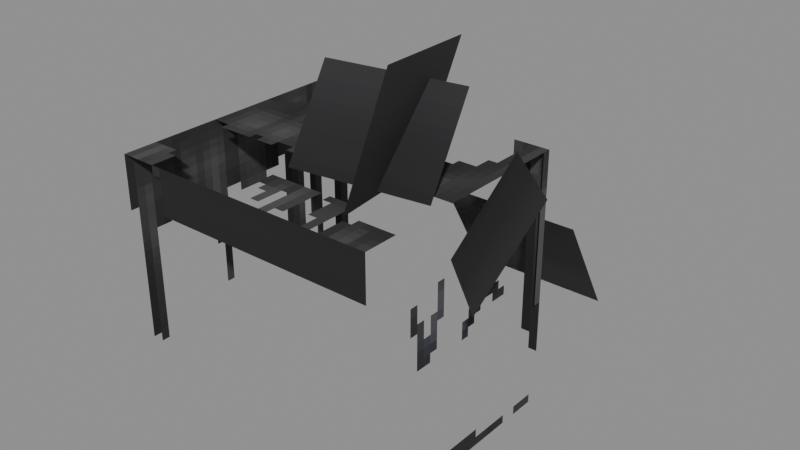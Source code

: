 # Source: Undead_Zombie_Models_Attachments_Head_Haircuts_Head_Bandage.blend  (saved by Blender 5.0.119; exported with 4.5.12 LTS)
import bpy
from mathutils import Matrix  # noqa: F401  (used for matrix-valued properties, if any)

bpy.ops.wm.read_factory_settings(use_empty=True)
scene = bpy.context.scene
scene.name = 'Scene'

# ---- collections
col_widgets = bpy.data.collections.new('Widgets'); scene.collection.children.link(col_widgets)
col_widgets.hide_viewport = True

# ---- images (referenced by path relative to the original .blend; pixels are not part of the script)
import os
ASSET_DIR = os.environ.get("B2B_ASSET_DIR", "")  # directory of the original .blend (textures are referenced by path, not embedded)
HERE = os.path.dirname(os.path.abspath(__file__))  # packed textures are extracted next to this script under _unpacked/

def load_image(name, relpath, width, height, colorspace="sRGB"):
    """Load a texture the original file referenced (path relative to the .blend, or extracted next to this script)."""
    p = next((c for c in (os.path.join(HERE, relpath), os.path.join(ASSET_DIR, relpath)) if relpath and os.path.exists(c)), "")
    if p:
        img = bpy.data.images.load(p, check_existing=True)
        img.name = name
    else:  # same state as the original file: an image datablock whose file is absent (Cycles renders it pink)
        img = bpy.data.images.new(name, width, height)
        img.source = "FILE"
        img.filepath = "//" + (relpath or name)
    img.colorspace_settings.name = colorspace
    return img
img_image_0 = load_image('Image_0', '_unpacked/Image_0.be617101.png', 64, 64, 'sRGB')

# ---- materials (node trees are filled in below, after node groups)
mat_material_0 = bpy.data.materials.new('Material_0')

# ---- material node trees
mat_material_0.use_nodes = True; mat_material_0.node_tree.nodes.clear()
_N = mat_material_0.node_tree.nodes; _L = mat_material_0.node_tree.links
n0 = _N.new('ShaderNodeBsdfPrincipled'); n0.name = 'Principled BSDF'; n0.location = (10, 300)
n0.inputs[2].default_value = 1.0
n1 = _N.new('ShaderNodeOutputMaterial'); n1.name = 'Material Output'; n1.location = (300, 300)
n2 = _N.new('NodeFrame'); n2.name = 'Frame'; n2.location = (0, 0)
n2.label = 'Alpha Clip'
n2.width = 150
n3 = _N.new('ShaderNodeMath'); n3.name = 'Math'; n3.location = (-340, -20)
n3.operation = 'SUBTRACT'
n3.inputs[0].default_value = 1.0
n4 = _N.new('ShaderNodeMath'); n4.name = 'Math.001'; n4.location = (-540, -20)
n4.operation = 'LESS_THAN'
n4.inputs[1].default_value = 0.05
n5 = _N.new('ShaderNodeTexImage'); n5.name = 'Image Texture'; n5.location = (-840, 210)
n5.label = 'BASE COLOR'
n5.image = img_image_0
n5.interpolation = 'Closest'
n5.extension = 'EXTEND'
n3.parent = n2
n4.parent = n2
_L.new(n0.outputs[0], n1.inputs[0])
_L.new(n3.outputs[0], n0.inputs[4])
_L.new(n4.outputs[0], n3.inputs[1])
_L.new(n5.outputs[0], n0.inputs[0])
_L.new(n5.outputs[1], n4.inputs[0])
n1.is_active_output = True

# ---- meshes
me_mesh_0 = bpy.data.meshes.new('Mesh_0')
me_mesh_0.from_pydata([(0.9563, -0.8365, 0.7563), (0.9563, 0.8346, 0.7585), (0.9563, -0.8341, -1.062), (0.9563, 0.837, -1.06), (-0.9563, 0.8346, 0.7585), (-0.9563, -0.8365, 0.7563), (-0.9563, 0.837, -1.06), (-0.9563, -0.8341, -1.062), (-0.9563, 0.8346, 0.7585), (0.9563, 0.8346, 0.7585), (-0.9563, -0.8365, 0.7563), (0.9563, -0.8365, 0.7563), (-0.9563, -0.8341, -1.062), (0.9563, -0.8341, -1.062), (-0.9563, 0.837, -1.06), (0.9563, 0.837, -1.06), (-0.9563, -0.8365, 0.7563), (0.9563, -0.8365, 0.7563), (-0.9563, -0.8341, -1.062), (0.9563, -0.8341, -1.062), (0.9563, 0.8346, 0.7585), (-0.9563, 0.8346, 0.7585), (0.9563, 0.837, -1.06), (-0.9563, 0.837, -1.06), (0.5336, 0.492, 1.474), (0.5336, 0.492, 1.474), (0.3514, 0.3339, 0.6332), (0.3514, 0.3339, 0.6332), (0.7934, -0.4657, 1.598), (0.7935, -0.4657, 1.598), (0.6112, -0.6238, 0.7569), (0.6113, -0.6238, 0.7569), (0.7934, -0.4657, 1.598), (0.5336, 0.492, 1.474), (0.7935, -0.4657, 1.598), (0.5336, 0.492, 1.474), (0.6113, -0.6238, 0.7569), (0.3514, 0.3339, 0.6332), (0.6112, -0.6238, 0.7569), (0.3514, 0.3339, 0.6332), (0.7935, -0.4657, 1.598), (0.5336, 0.492, 1.474), (0.6113, -0.6238, 0.7569), (0.3514, 0.3339, 0.6332), (0.5336, 0.492, 1.474), (0.7934, -0.4657, 1.598), (0.3514, 0.3339, 0.6332), (0.6112, -0.6238, 0.7569), (0.8236, 0.185, 1.311), (0.8236, 0.185, 1.311), (0.8725, -0.2059, 0.7472), (0.8725, -0.2059, 0.7471), (-0.1721, 0.0946, 1.287), (-0.172, 0.09455, 1.287), (-0.1231, -0.2963, 0.7233), (-0.1231, -0.2964, 0.7234), (-0.1721, 0.0946, 1.287), (0.8236, 0.185, 1.311), (-0.172, 0.09455, 1.287), (0.8236, 0.185, 1.311), (-0.1231, -0.2964, 0.7234), (0.8725, -0.2059, 0.7472), (-0.1231, -0.2963, 0.7233), (0.8725, -0.2059, 0.7471), (-0.172, 0.09455, 1.287), (0.8236, 0.185, 1.311), (-0.1231, -0.2964, 0.7234), (0.8725, -0.2059, 0.7472), (0.8236, 0.185, 1.311), (-0.1721, 0.0946, 1.287), (0.8725, -0.2059, 0.7471), (-0.1231, -0.2963, 0.7233), (1.302, -0.3824, 0.2952), (1.302, -0.3823, 0.2952), (0.7981, 0.08423, 0.2663), (0.7982, 0.08427, 0.2663), (1.533, -0.09284, 0.9476), (1.533, -0.09288, 0.9476), (1.029, 0.3737, 0.9186), (1.029, 0.3737, 0.9187), (1.533, -0.09284, 0.9476), (1.302, -0.3823, 0.2952), (1.533, -0.09288, 0.9476), (1.302, -0.3824, 0.2952), (1.029, 0.3737, 0.9187), (0.7981, 0.08423, 0.2663), (1.029, 0.3737, 0.9186), (0.7982, 0.08427, 0.2663), (1.533, -0.09288, 0.9476), (1.302, -0.3824, 0.2952), (1.029, 0.3737, 0.9187), (0.7981, 0.08423, 0.2663), (1.302, -0.3823, 0.2952), (1.533, -0.09284, 0.9476), (0.7982, 0.08427, 0.2663), (1.029, 0.3737, 0.9186), (1.125, 1.307, -0.4547), (1.125, 1.307, -0.4547), (1.125, 0.8058, 0.4107), (1.125, 0.8058, 0.4106), (0.125, 1.307, -0.4547), (0.125, 1.307, -0.4547), (0.125, 0.8058, 0.4106), (0.125, 0.8058, 0.4107), (0.125, 1.307, -0.4547), (1.125, 1.307, -0.4547), (0.125, 1.307, -0.4547), (1.125, 1.307, -0.4547), (0.125, 0.8058, 0.4107), (1.125, 0.8058, 0.4107), (0.125, 0.8058, 0.4106), (1.125, 0.8058, 0.4106), (0.125, 1.307, -0.4547), (1.125, 1.307, -0.4547), (0.125, 0.8058, 0.4107), (1.125, 0.8058, 0.4107), (1.125, 1.307, -0.4547), (0.125, 1.307, -0.4547), (1.125, 0.8058, 0.4106), (0.125, 0.8058, 0.4106)], [], [(0, 2, 1), (2, 3, 1), (4, 6, 5), (6, 7, 5), (8, 10, 9), (10, 11, 9), (12, 14, 13), (14, 15, 13), (16, 18, 17), (18, 19, 17), (20, 22, 21), (22, 23, 21), (24, 26, 25), (26, 27, 25), (28, 30, 29), (30, 31, 29), (32, 34, 33), (34, 35, 33), (36, 38, 37), (38, 39, 37), (40, 42, 41), (42, 43, 41), (44, 46, 45), (46, 47, 45), (48, 50, 49), (50, 51, 49), (52, 54, 53), (54, 55, 53), (56, 58, 57), (58, 59, 57), (60, 62, 61), (62, 63, 61), (64, 66, 65), (66, 67, 65), (68, 70, 69), (70, 71, 69), (72, 74, 73), (74, 75, 73), (76, 78, 77), (78, 79, 77), (80, 82, 81), (82, 83, 81), (84, 86, 85), (86, 87, 85), (88, 90, 89), (90, 91, 89), (92, 94, 93), (94, 95, 93), (96, 98, 97), (98, 99, 97), (100, 102, 101), (102, 103, 101), (104, 106, 105), (106, 107, 105), (108, 110, 109), (110, 111, 109), (112, 114, 113), (114, 115, 113), (116, 118, 117), (118, 119, 117)])
me_mesh_0.polygons.foreach_set('use_smooth', [0, 0, 0, 0, 0, 0, 0, 0, 0, 0, 0, 0, 1, 1, 0, 1, 1, 1, 1, 1, 0, 0, 0, 0, 1, 1, 1, 1, 1, 0, 1, 1, 0, 0, 0, 0, 1, 0, 1, 1, 0, 0, 1, 1, 0, 0, 0, 0, 1, 1, 0, 0, 1, 1, 1, 1, 0, 0, 0, 0])
_uv = me_mesh_0.uv_layers.new(name='UVMap')
_uv.uv.foreach_set('vector', [0.4844, 0.9062, 0.4844, 0.4531, 0.9219, 0.9062, 0.4844, 0.4531, 0.9219, 0.4531, 0.9219, 0.9062, 0.4688, 0.4531, 0.4688, 0.0, 0.9062, 0.4531, 0.4688, 0.0, 0.9062, 0.0, 0.9062, 0.4531, 0.0, 0.8906, 0.0, 0.4531, 0.4688, 0.8906, 0.0, 0.4531, 0.4688, 0.4531, 0.4688, 0.8906, 0.0, 1.0, 0.0, 1.0, 0.0, 1.0, 0.0, 1.0, 0.0, 1.0, 0.0, 1.0, 0.9062, 0.4531, 0.9062, 0.0, 1.375, 0.4531, 0.9062, 0.0, 1.375, 0.0, 1.375, 0.4531, 0.0, 0.4531, 0.0, 0.0, 0.4688, 0.4531, 0.0, 0.0, 0.4688, 0.0, 0.4688, 0.4531, 0.0, 1.0, 0.0, 1.0, 0.0, 1.0, 0.0, 1.0, 0.0, 1.0, 0.0, 1.0, 0.0, 1.0, 0.0, 1.0, 0.0, 1.0, 0.0, 1.0, 0.0, 1.0, 0.0, 1.0, 0.0, 1.0, 0.0, 1.0, 0.0, 1.0, 0.0, 1.0, 0.0, 1.0, 0.0, 1.0, 0.0, 1.0, 0.0, 1.0, 0.0, 1.0, 0.0, 1.0, 0.0, 1.0, 0.0, 1.0, 1.25, 0.7344, 1.25, 0.5156, 1.5, 0.7344, 1.25, 0.5156, 1.5, 0.5156, 1.5, 0.7344, 0.0, 1.0, 0.0, 1.0, 0.0, 1.0, 0.0, 1.0, 0.0, 1.0, 0.0, 1.0, 0.0, 1.0, 0.0, 1.0, 0.0, 1.0, 0.0, 1.0, 0.0, 1.0, 0.0, 1.0, 0.0, 1.0, 0.0, 1.0, 0.0, 1.0, 0.0, 1.0, 0.0, 1.0, 0.0, 1.0, 0.0, 1.0, 0.0, 1.0, 0.0, 1.0, 0.0, 1.0, 0.0, 1.0, 0.0, 1.0, 0.0, 1.0, 0.0, 1.0, 0.0, 1.0, 0.0, 1.0, 0.0, 1.0, 0.0, 1.0, 1.25, 0.6875, 1.25, 0.5156, 1.0, 0.6875, 1.25, 0.5156, 1.0, 0.5156, 1.0, 0.6875, 0.0, 1.0, 0.0, 1.0, 0.0, 1.0, 0.0, 1.0, 0.0, 1.0, 0.0, 1.0, 0.0, 1.0, 0.0, 1.0, 0.0, 1.0, 0.0, 1.0, 0.0, 1.0, 0.0, 1.0, 0.0, 1.0, 0.0, 1.0, 0.0, 1.0, 0.0, 1.0, 0.0, 1.0, 0.0, 1.0, 0.0, 1.0, 0.0, 1.0, 0.0, 1.0, 0.0, 1.0, 0.0, 1.0, 0.0, 1.0, 0.0, 1.0, 0.0, 1.0, 0.0, 1.0, 0.0, 1.0, 0.0, 1.0, 0.0, 1.0, 1.0, 0.6875, 1.0, 0.5156, 1.188, 0.6875, 1.0, 0.5156, 1.188, 0.5156, 1.188, 0.6875, 0.0, 1.0, 0.0, 1.0, 0.0, 1.0, 0.0, 1.0, 0.0, 1.0, 0.0, 1.0, 0.0, 1.0, 0.0, 1.0, 0.0, 1.0, 0.0, 1.0, 0.0, 1.0, 0.0, 1.0, 0.0, 1.0, 0.0, 1.0, 0.0, 1.0, 0.0, 1.0, 0.0, 1.0, 0.0, 1.0, 0.0, 1.0, 0.0, 1.0, 0.0, 1.0, 0.0, 1.0, 0.0, 1.0, 0.0, 1.0, 0.0, 1.0, 0.0, 1.0, 0.0, 1.0, 0.0, 1.0, 0.0, 1.0, 0.0, 1.0, 1.25, 0.7031, 1.25, 0.9531, 1.0, 0.7031, 1.25, 0.9531, 1.0, 0.9531, 1.0, 0.7031, 0.0, 1.0, 0.0, 1.0, 0.0, 1.0, 0.0, 1.0, 0.0, 1.0, 0.0, 1.0])
me_mesh_0.materials.append(mat_material_0)
me_mesh_0.update()
me_mesh_0.normals_split_custom_set([tuple(v) for v in zip(*[iter([1.0, 0.0, 0.0, 1.0, 0.0, 0.0, 1.0, 0.0, 0.0, 1.0, 0.0, 0.0, 1.0, 0.0, 0.0, 1.0, 0.0, 0.0, -1.0, 0.0, 0.0, -1.0, 0.0, 0.0, -1.0, 0.0, 0.0, -1.0, 0.0, 0.0, -1.0, 0.0, 0.0, -1.0, 0.0, 0.0, 0.0, -0.001309, 1.0, 0.0, -0.001309, 1.0, 0.0, -0.001309, 1.0, 0.0, -0.001309, 1.0, 0.0, -0.001309, 1.0, 0.0, -0.001309, 1.0, 0.0, 0.001309, -1.0, 0.0, 0.001309, -1.0, 0.0, 0.001309, -1.0, 0.0, 0.001309, -1.0, 0.0, 0.001309, -1.0, 0.0, 0.001309, -1.0, 0.0, -1.0, -0.001309, 0.0, -1.0, -0.001309, 0.0, -1.0, -0.001309, 0.0, -1.0, -0.001309, 0.0, -1.0, -0.001309, 0.0, -1.0, -0.001309, 0.0, 1.0, 0.001309, 0.0, 1.0, 0.001309, 0.0, 1.0, 0.001309, 0.0, 1.0, 0.001309, 0.0, 1.0, 0.001309, 0.0, 1.0, 0.001309, -0.2598, 0.9577, -0.1237, -0.2599, 0.9577, -0.1237, -0.2599, 0.9577, -0.1237, -0.2599, 0.9577, -0.1237, -0.2599, 0.9577, -0.1237, -0.2599, 0.9577, -0.1237, 0.2599, -0.9577, 0.1237, 0.2599, -0.9577, 0.1237, 0.2599, -0.9577, 0.1237, 0.2598, -0.9577, 0.1237, 0.2598, -0.9577, 0.1237, 0.2598, -0.9577, 0.1237, 0.2082, 0.1807, 0.9612, 0.2082, 0.1807, 0.9612, 0.2083, 0.1807, 0.9612, 0.2082, 0.1807, 0.9612, 0.2083, 0.1807, 0.9612, 0.2083, 0.1807, 0.9612, -0.2082, -0.1807, -0.9612, -0.2082, -0.1807, -0.9612, -0.2083, -0.1807, -0.9612, -0.2082, -0.1807, -0.9612, -0.2083, -0.1807, -0.9612, -0.2083, -0.1807, -0.9612, 0.9429, 0.224, -0.2464, 0.9429, 0.224, -0.2464, 0.9429, 0.224, -0.2464, 0.9429, 0.224, -0.2464, 0.9429, 0.224, -0.2464, 0.9429, 0.224, -0.2464, -0.9429, -0.224, 0.2464, -0.9429, -0.224, 0.2464, -0.9429, -0.224, 0.2464, -0.9429, -0.224, 0.2464, -0.9429, -0.224, 0.2464, -0.9429, -0.224, 0.2464, 0.9956, 0.09042, 0.02381, 0.9956, 0.09038, 0.02382, 0.9956, 0.09046, 0.0238, 0.9956, 0.09038, 0.02382, 0.9956, 0.09038, 0.02382, 0.9956, 0.09046, 0.0238, -0.9956, -0.09038, -0.02381, -0.9956, -0.09027, -0.0238, -0.9956, -0.09018, -0.02381, -0.9956, -0.09027, -0.0238, -0.9956, -0.09046, -0.02381, -0.9956, -0.09018, -0.02381, -0.07123, 0.5686, 0.8195, -0.07123, 0.5686, 0.8195, -0.07123, 0.5686, 0.8195, -0.0712, 0.5684, 0.8196, -0.0712, 0.5684, 0.8196, -0.0712, 0.5684, 0.8196, 0.07122, -0.5686, -0.8195, 0.07122, -0.5686, -0.8195, 0.07124, -0.5686, -0.8195, 0.07122, -0.5686, -0.8195, 0.07122, -0.5685, -0.8196, 0.07124, -0.5686, -0.8195, 0.06056, -0.8176, 0.5725, 0.06056, -0.8176, 0.5725, 0.06056, -0.8176, 0.5725, 0.06056, -0.8176, 0.5725, 0.06056, -0.8176, 0.5725, 0.06056, -0.8176, 0.5725, -0.06056, 0.8176, -0.5725, -0.06056, 0.8176, -0.5725, -0.06056, 0.8176, -0.5725, -0.06056, 0.8176, -0.5725, -0.06056, 0.8176, -0.5725, -0.06056, 0.8176, -0.5725, -0.3073, -0.386, -0.8698, -0.3073, -0.386, -0.8698, -0.3073, -0.386, -0.8698, -0.3075, -0.386, -0.8698, -0.3075, -0.386, -0.8698, -0.3075, -0.386, -0.8698, 0.3073, 0.386, 0.8698, 0.3073, 0.386, 0.8698, 0.3075, 0.386, 0.8698, 0.3073, 0.386, 0.8698, 0.3073, 0.386, 0.8698, 0.3075, 0.386, 0.8698, 0.733, -0.6789, 0.04196, 0.733, -0.6789, 0.04196, 0.733, -0.6789, 0.04196, 0.7332, -0.6787, 0.04208, 0.7332, -0.6787, 0.04208, 0.7332, -0.6787, 0.04208, -0.7333, 0.6786, -0.04206, -0.7333, 0.6787, -0.04206, -0.7333, 0.6786, -0.04206, -0.7333, 0.6787, -0.04206, -0.7333, 0.6786, -0.04206, -0.7333, 0.6786, -0.04206, -0.6065, -0.6249, 0.4916, -0.6065, -0.6249, 0.4916, -0.6065, -0.6249, 0.4916, -0.6065, -0.6249, 0.4916, -0.6065, -0.6249, 0.4916, -0.6065, -0.6249, 0.4916, 0.6065, 0.6249, -0.4916, 0.6065, 0.6249, -0.4916, 0.6065, 0.6249, -0.4916, 0.6065, 0.6249, -0.4916, 0.6065, 0.6249, -0.4916, 0.6065, 0.6249, -0.4916, 1.0, -1.272e-05, 1.572e-09, 1.0, 9.701e-06, -3.388e-08, 1.0, -1.124e-05, -3.685e-08, 1.0, 9.701e-06, -3.388e-08, 1.0, -3.679e-05, -3.463e-08, 1.0, -1.124e-05, -3.685e-08, -1.0, 0.0, 0.0, -1.0, 0.0, 0.0, -1.0, 0.0, 0.0, -1.0, 0.0, 0.0, -1.0, 0.0, 0.0, -1.0, 0.0, 0.0, 0.0, 0.5013, -0.8653, 0.0, 0.5009, -0.8655, 0.0, 0.5009, -0.8655, 0.0, 0.5009, -0.8655, -2.298e-07, 0.5013, -0.8653, 0.0, 0.5009, -0.8655, 3.206e-08, -0.5012, 0.8654, -2.096e-11, -0.5013, 0.8653, 0.0, -0.5009, 0.8655, -2.096e-11, -0.5013, 0.8653, -2.297e-07, -0.5013, 0.8653, 0.0, -0.5009, 0.8655, 0.0, 0.8654, 0.5011, 0.0, 0.8654, 0.5011, 0.0, 0.8654, 0.5011, 0.0, 0.8654, 0.5011, 0.0, 0.8654, 0.5011, 0.0, 0.8654, 0.5011, 0.0, -0.8654, -0.5011, 0.0, -0.8654, -0.5011, 0.0, -0.8654, -0.5011, 0.0, -0.8654, -0.5011, 0.0, -0.8654, -0.5011, 0.0, -0.8654, -0.5011])] * 3)])
me_plane = bpy.data.meshes.new('Plane')
me_plane.from_pydata([(-1.0, -6.123e-17, -1.0), (1.0, -6.123e-17, -1.0), (-1.0, 6.123e-17, 1.0), (1.0, 6.123e-17, 1.0)], [], [(0, 1, 3, 2)])
_uv = me_plane.uv_layers.new(name='UVMap')
_uv.uv.foreach_set('vector', [0.0, 0.0, 1.0, 0.0, 1.0, 1.0, 0.0, 1.0])
me_plane.update()
me_cube = bpy.data.meshes.new('Cube')
me_cube.from_pydata([(-0.9563, -0.9093, -0.8355), (-0.9563, -0.9093, 0.8355), (-0.9563, 0.9093, -0.8355), (-0.9563, 0.9093, 0.8355), (0.9563, -0.9093, -0.8355), (0.9563, -0.9093, 0.8355), (0.9563, 0.9093, -0.8355), (0.9563, 0.9093, 0.8355)], [], [(0, 1, 3, 2), (2, 3, 7, 6), (6, 7, 5, 4), (4, 5, 1, 0), (2, 6, 4, 0), (7, 3, 1, 5)])
_uv = me_cube.uv_layers.new(name='UVMap')
_uv.uv.foreach_set('vector', [0.375, 0.0, 0.625, 0.0, 0.625, 0.25, 0.375, 0.25, 0.375, 0.25, 0.625, 0.25, 0.625, 0.5, 0.375, 0.5, 0.375, 0.5, 0.625, 0.5, 0.625, 0.75, 0.375, 0.75, 0.375, 0.75, 0.625, 0.75, 0.625, 1.0, 0.375, 1.0, 0.125, 0.5, 0.375, 0.5, 0.375, 0.75, 0.125, 0.75, 0.625, 0.5, 0.875, 0.5, 0.875, 0.75, 0.625, 0.75])
me_cube.update()
me_cube_001 = bpy.data.meshes.new('Cube.001')
me_cube_001.from_pydata([(-0.1875, -2.98e-07, 3.725e-08), (-0.1875, -2.98e-07, 6.272e-05), (-0.1875, 0.875, 3.725e-08), (-0.1875, 0.875, 6.272e-05), (0.8125, -2.98e-07, 3.725e-08), (0.8125, -2.98e-07, 6.272e-05), (0.8125, 0.875, 3.725e-08), (0.8125, 0.875, 6.272e-05)], [], [(0, 1, 3, 2), (2, 3, 7, 6), (6, 7, 5, 4), (4, 5, 1, 0), (2, 6, 4, 0), (7, 3, 1, 5)])
_uv = me_cube_001.uv_layers.new(name='UVMap')
_uv.uv.foreach_set('vector', [0.375, 0.0, 0.625, 0.0, 0.625, 0.25, 0.375, 0.25, 0.375, 0.25, 0.625, 0.25, 0.625, 0.5, 0.375, 0.5, 0.375, 0.5, 0.625, 0.5, 0.625, 0.75, 0.375, 0.75, 0.375, 0.75, 0.625, 0.75, 0.625, 1.0, 0.375, 1.0, 0.125, 0.5, 0.375, 0.5, 0.375, 0.75, 0.125, 0.75, 0.625, 0.5, 0.875, 0.5, 0.875, 0.75, 0.625, 0.75])
me_cube_001.update()
me_cube_002 = bpy.data.meshes.new('Cube.002')
me_cube_002.from_pydata([(-0.4375, -4.768e-07, 5.402e-08), (-0.4375, -4.768e-07, 6.294e-05), (-0.4375, 0.6875, 5.402e-08), (-0.4375, 0.6875, 6.294e-05), (0.5625, -4.768e-07, 5.402e-08), (0.5625, -4.768e-07, 6.294e-05), (0.5625, 0.6875, 5.402e-08), (0.5625, 0.6875, 6.294e-05)], [], [(0, 1, 3, 2), (2, 3, 7, 6), (6, 7, 5, 4), (4, 5, 1, 0), (2, 6, 4, 0), (7, 3, 1, 5)])
_uv = me_cube_002.uv_layers.new(name='UVMap')
_uv.uv.foreach_set('vector', [0.375, 0.0, 0.625, 0.0, 0.625, 0.25, 0.375, 0.25, 0.375, 0.25, 0.625, 0.25, 0.625, 0.5, 0.375, 0.5, 0.375, 0.5, 0.625, 0.5, 0.625, 0.75, 0.375, 0.75, 0.375, 0.75, 0.625, 0.75, 0.625, 1.0, 0.375, 1.0, 0.125, 0.5, 0.375, 0.5, 0.375, 0.75, 0.125, 0.75, 0.625, 0.5, 0.875, 0.5, 0.875, 0.75, 0.625, 0.75])
me_cube_002.update()
me_cube_003 = bpy.data.meshes.new('Cube.003')
me_cube_003.from_pydata([(-0.5, -1.788e-07, 4.917e-07), (-0.5, -1.788e-07, 6.339e-05), (-0.5, 0.6875, 4.917e-07), (-0.5, 0.6875, 6.339e-05), (0.25, -1.788e-07, 4.917e-07), (0.25, -1.788e-07, 6.339e-05), (0.25, 0.6875, 4.917e-07), (0.25, 0.6875, 6.339e-05)], [], [(0, 1, 3, 2), (2, 3, 7, 6), (6, 7, 5, 4), (4, 5, 1, 0), (2, 6, 4, 0), (7, 3, 1, 5)])
_uv = me_cube_003.uv_layers.new(name='UVMap')
_uv.uv.foreach_set('vector', [0.375, 0.0, 0.625, 0.0, 0.625, 0.25, 0.375, 0.25, 0.375, 0.25, 0.625, 0.25, 0.625, 0.5, 0.375, 0.5, 0.375, 0.5, 0.625, 0.5, 0.625, 0.75, 0.375, 0.75, 0.375, 0.75, 0.625, 0.75, 0.625, 1.0, 0.375, 1.0, 0.125, 0.5, 0.375, 0.5, 0.375, 0.75, 0.125, 0.75, 0.625, 0.5, 0.875, 0.5, 0.875, 0.75, 0.625, 0.75])
me_cube_003.update()
me_cube_004 = bpy.data.meshes.new('Cube.004')
me_cube_004.from_pydata([(-0.4375, 0.0, 7.451e-09), (-0.4375, 0.0, 6.265e-05), (-0.4375, 1.0, 7.451e-09), (-0.4375, 1.0, 6.265e-05), (0.5625, 0.0, 7.451e-09), (0.5625, 0.0, 6.265e-05), (0.5625, 1.0, 7.451e-09), (0.5625, 1.0, 6.265e-05)], [], [(0, 1, 3, 2), (2, 3, 7, 6), (6, 7, 5, 4), (4, 5, 1, 0), (2, 6, 4, 0), (7, 3, 1, 5)])
_uv = me_cube_004.uv_layers.new(name='UVMap')
_uv.uv.foreach_set('vector', [0.375, 0.0, 0.625, 0.0, 0.625, 0.25, 0.375, 0.25, 0.375, 0.25, 0.625, 0.25, 0.625, 0.5, 0.375, 0.5, 0.375, 0.5, 0.625, 0.5, 0.625, 0.75, 0.375, 0.75, 0.375, 0.75, 0.625, 0.75, 0.625, 1.0, 0.375, 1.0, 0.125, 0.5, 0.375, 0.5, 0.375, 0.75, 0.125, 0.75, 0.625, 0.5, 0.875, 0.5, 0.875, 0.75, 0.625, 0.75])
me_cube_004.update()
arm_armature = bpy.data.armatures.new('Armature')  # bones are not reproduced

# ---- objects
ob_head = bpy.data.objects.new('Head', arm_armature)
ob_mesh_0 = bpy.data.objects.new('Mesh_0', me_mesh_0)
ob_wgt_head = bpy.data.objects.new('WGT-Head', me_plane)
ob_wgt_hairbase = bpy.data.objects.new('WGT-HairBase', me_cube)
ob_wgt_node = bpy.data.objects.new('WGT-Node', me_cube_001)
ob_wgt_node_001 = bpy.data.objects.new('WGT-Node.001', me_cube_002)
ob_wgt_node_002 = bpy.data.objects.new('WGT-Node.002', me_cube_003)
ob_wgt_node_003 = bpy.data.objects.new('WGT-Node.003', me_cube_004)

# ---- transforms, parenting, visibility, modifiers, constraints
ob_head.location = (0.0, 0.125, 5.688)
ob_head.rotation_mode = 'QUATERNION'
ob_head.rotation_quaternion = (1.0, 0.0, 0.0, 0.0)
ob_head.show_in_front = True
ob_mesh_0.parent = ob_head
ob_mesh_0.location = (0.0, 0.0, 0.0)
ob_mesh_0.rotation_mode = 'QUATERNION'
ob_mesh_0.rotation_quaternion = (1.0, 0.0, 0.0, 0.0)
_vg = ob_mesh_0.vertex_groups.new(name='Head')
_vg = ob_mesh_0.vertex_groups.new(name='HairBase')
_vg.add([0, 1, 2, 3, 4, 5, 6, 7, 8, 9, 10, 11, 12, 13, 14, 15, 16, 17, 18, 19, 20, 21, 22, 23], 1.0, 'REPLACE')
_vg = ob_mesh_0.vertex_groups.new(name='Node')
_vg.add([24, 25, 26, 27, 28, 29, 30, 31, 32, 33, 34, 35, 36, 37, 38, 39, 40, 41, 42, 43, 44, 45, 46, 47], 1.0, 'REPLACE')
_vg = ob_mesh_0.vertex_groups.new(name='Node.001')
_vg.add([48, 49, 50, 51, 52, 53, 54, 55, 56, 57, 58, 59, 60, 61, 62, 63, 64, 65, 66, 67, 68, 69, 70, 71], 1.0, 'REPLACE')
_vg = ob_mesh_0.vertex_groups.new(name='Node.002')
_vg.add([72, 73, 74, 75, 76, 77, 78, 79, 80, 81, 82, 83, 84, 85, 86, 87, 88, 89, 90, 91, 92, 93, 94, 95], 1.0, 'REPLACE')
_vg = ob_mesh_0.vertex_groups.new(name='Node.003')
_vg.add([96, 97, 98, 99, 100, 101, 102, 103, 104, 105, 106, 107, 108, 109, 110, 111, 112, 113, 114, 115, 116, 117, 118, 119], 1.0, 'REPLACE')
_m = ob_mesh_0.modifiers.new('Armature', 'ARMATURE')
_m.object = ob_head
ob_wgt_head.location = (0.0, 0.0, 0.0)
ob_wgt_head.hide_render = True
ob_wgt_hairbase.location = (0.0, 0.0, 0.0)
ob_wgt_hairbase.hide_render = True
ob_wgt_node.location = (0.0, 0.0, 0.0)
ob_wgt_node.hide_render = True
ob_wgt_node_001.location = (0.0, 0.0, 0.0)
ob_wgt_node_001.hide_render = True
ob_wgt_node_002.location = (0.0, 0.0, 0.0)
ob_wgt_node_002.hide_render = True
ob_wgt_node_003.location = (0.0, 0.0, 0.0)
ob_wgt_node_003.hide_render = True

# ---- collection membership
scene.collection.objects.link(ob_head)
scene.collection.objects.link(ob_mesh_0)
col_widgets.objects.link(ob_wgt_head)
col_widgets.objects.link(ob_wgt_hairbase)
col_widgets.objects.link(ob_wgt_node)
col_widgets.objects.link(ob_wgt_node_001)
col_widgets.objects.link(ob_wgt_node_002)
col_widgets.objects.link(ob_wgt_node_003)

# ---- scene / render settings (as saved in the file)
scene.frame_start = 1; scene.frame_end = 250; scene.frame_set(1)
scene.render.engine = 'BLENDER_EEVEE_NEXT'
scene.render.bake_bias = 0.0
scene.render.bake_samples = 0
scene.cycles.sampling_pattern = 'TABULATED_SOBOL'
scene.eevee.use_volume_custom_range = False
bpy.context.view_layer.update()

# ---- added for rendering (the .blend has no active camera and no usable light): camera, sun + grey world if the file has none
cam_auto = bpy.data.cameras.new('AutoCamera')
cam_auto.lens = 50.0
cam_auto.sensor_width = 36.0
cam_auto.clip_end = 1000.0
ob_auto_camera = bpy.data.objects.new('AutoCamera', cam_auto)
scene.collection.objects.link(ob_auto_camera)
ob_auto_camera.location = (4.19909, -4.33276, 9.08404)
ob_auto_camera.rotation_euler = (1.09748, -7.21219e-08, 0.694738)
scene.camera = ob_auto_camera
light_auto_sun = bpy.data.lights.new('AutoSun', 'SUN')
light_auto_sun.energy = 3.0
light_auto_sun.angle = 0.0523599
ob_auto_sun = bpy.data.objects.new('AutoSun', light_auto_sun)
scene.collection.objects.link(ob_auto_sun)
ob_auto_sun.rotation_euler = (0.872665, 0.174533, 0.523599)
if scene.world is None:
    world_auto = bpy.data.worlds.new('AutoWorld')
    world_auto.color = (0.3, 0.3, 0.3)
    scene.world = world_auto
bpy.context.view_layer.update()
